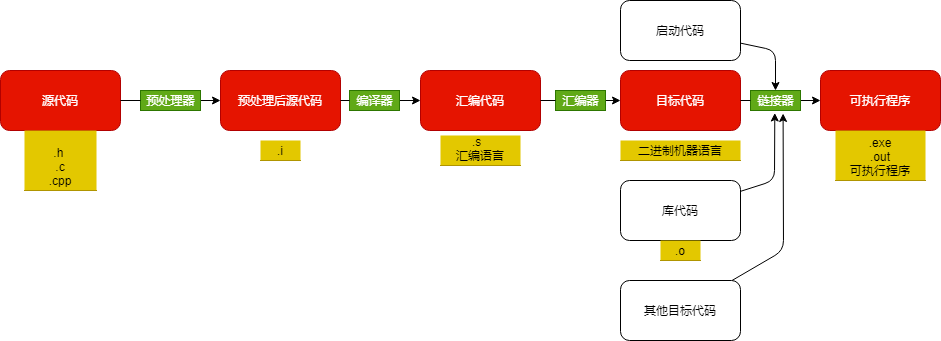

The diagram above was exported from draw.io. Its source (the exported page's mxGraphModel, read from the mxfile embedded in the PNG):
<mxGraphModel dx="1200" dy="1150" grid="1" gridSize="10" guides="1" tooltips="1" connect="1" arrows="1" fold="1" page="1" pageScale="1" pageWidth="827" pageHeight="1169" math="0" shadow="0">
  <root>
    <mxCell id="0" />
    <mxCell id="1" parent="0" />
    <mxCell id="4" value="" style="edgeStyle=none;html=1;startArrow=none;" parent="1" target="3" edge="1">
      <mxGeometry relative="1" as="geometry">
        <mxPoint x="260" y="140" as="sourcePoint" />
      </mxGeometry>
    </mxCell>
    <mxCell id="29" style="edgeStyle=none;html=1;startArrow=none;" parent="1" source="30" target="3" edge="1">
      <mxGeometry relative="1" as="geometry" />
    </mxCell>
    <mxCell id="2" value="源代码" style="rounded=1;whiteSpace=wrap;html=1;fillColor=#e51400;fontColor=#ffffff;strokeColor=#B20000;" parent="1" vertex="1">
      <mxGeometry x="40" y="110" width="120" height="60" as="geometry" />
    </mxCell>
    <mxCell id="6" value="" style="edgeStyle=none;html=1;startArrow=none;" parent="1" source="13" target="5" edge="1">
      <mxGeometry relative="1" as="geometry" />
    </mxCell>
    <mxCell id="3" value="预处理后源代码" style="whiteSpace=wrap;html=1;rounded=1;fillColor=#e51400;fontColor=#ffffff;strokeColor=#B20000;" parent="1" vertex="1">
      <mxGeometry x="260" y="110" width="120" height="60" as="geometry" />
    </mxCell>
    <mxCell id="8" value="" style="edgeStyle=none;html=1;startArrow=none;" parent="1" source="14" target="7" edge="1">
      <mxGeometry relative="1" as="geometry" />
    </mxCell>
    <mxCell id="5" value="汇编代码" style="whiteSpace=wrap;html=1;rounded=1;fillColor=#e51400;fontColor=#ffffff;strokeColor=#B20000;" parent="1" vertex="1">
      <mxGeometry x="460" y="110" width="120" height="60" as="geometry" />
    </mxCell>
    <mxCell id="10" value="" style="edgeStyle=none;html=1;startArrow=none;" parent="1" source="15" target="9" edge="1">
      <mxGeometry relative="1" as="geometry" />
    </mxCell>
    <mxCell id="7" value="目标代码" style="whiteSpace=wrap;html=1;rounded=1;fillColor=#e51400;fontColor=#ffffff;strokeColor=#B20000;" parent="1" vertex="1">
      <mxGeometry x="660" y="110" width="120" height="60" as="geometry" />
    </mxCell>
    <mxCell id="9" value="可执行程序" style="whiteSpace=wrap;html=1;rounded=1;fillColor=#e51400;fontColor=#ffffff;strokeColor=#B20000;" parent="1" vertex="1">
      <mxGeometry x="860" y="110" width="120" height="60" as="geometry" />
    </mxCell>
    <mxCell id="50" style="edgeStyle=none;html=1;" parent="1" source="19" target="15" edge="1">
      <mxGeometry relative="1" as="geometry">
        <Array as="points">
          <mxPoint x="815" y="90" />
        </Array>
      </mxGeometry>
    </mxCell>
    <mxCell id="19" value="启动代码" style="rounded=1;whiteSpace=wrap;html=1;" parent="1" vertex="1">
      <mxGeometry x="660" y="40" width="120" height="60" as="geometry" />
    </mxCell>
    <mxCell id="13" value="编译器" style="text;html=1;align=center;verticalAlign=middle;resizable=0;points=[];autosize=1;strokeColor=#2D7600;fillColor=#60a917;fontColor=#ffffff;" parent="1" vertex="1">
      <mxGeometry x="389" y="130" width="50" height="20" as="geometry" />
    </mxCell>
    <mxCell id="28" value="" style="edgeStyle=none;html=1;endArrow=none;" parent="1" source="3" target="13" edge="1">
      <mxGeometry relative="1" as="geometry">
        <mxPoint x="380" y="140" as="sourcePoint" />
        <mxPoint x="460" y="140" as="targetPoint" />
      </mxGeometry>
    </mxCell>
    <mxCell id="30" value="预处理器" style="text;html=1;align=center;verticalAlign=middle;resizable=0;points=[];autosize=1;strokeColor=#2D7600;fillColor=#60a917;fontColor=#ffffff;" parent="1" vertex="1">
      <mxGeometry x="180" y="130" width="60" height="20" as="geometry" />
    </mxCell>
    <mxCell id="31" value="" style="edgeStyle=none;html=1;endArrow=none;" parent="1" source="2" target="30" edge="1">
      <mxGeometry relative="1" as="geometry">
        <mxPoint x="159.9999999999999" y="140" as="sourcePoint" />
        <mxPoint x="260" y="140" as="targetPoint" />
      </mxGeometry>
    </mxCell>
    <mxCell id="14" value="汇编器" style="text;html=1;align=center;verticalAlign=middle;resizable=0;points=[];autosize=1;strokeColor=#2D7600;fillColor=#60a917;fontColor=#ffffff;" parent="1" vertex="1">
      <mxGeometry x="595" y="130" width="50" height="20" as="geometry" />
    </mxCell>
    <mxCell id="32" value="" style="edgeStyle=none;html=1;endArrow=none;" parent="1" source="5" target="14" edge="1">
      <mxGeometry relative="1" as="geometry">
        <mxPoint x="580" y="140" as="sourcePoint" />
        <mxPoint x="660" y="140" as="targetPoint" />
      </mxGeometry>
    </mxCell>
    <mxCell id="15" value="链接器" style="text;html=1;align=center;verticalAlign=middle;resizable=0;points=[];autosize=1;strokeColor=#2D7600;fillColor=#60a917;fontColor=#ffffff;" parent="1" vertex="1">
      <mxGeometry x="790" y="130" width="50" height="20" as="geometry" />
    </mxCell>
    <mxCell id="33" value="" style="edgeStyle=none;html=1;endArrow=none;" parent="1" source="7" target="15" edge="1">
      <mxGeometry relative="1" as="geometry">
        <mxPoint x="780" y="140" as="sourcePoint" />
        <mxPoint x="860.0000000000002" y="140" as="targetPoint" />
      </mxGeometry>
    </mxCell>
    <mxCell id="36" value=".i" style="whiteSpace=wrap;html=1;shape=partialRectangle;top=0;left=0;bottom=1;right=0;points=[[0,1],[1,1]];fillColor=#e3c800;align=center;verticalAlign=bottom;routingCenterY=0.5;snapToPoint=1;recursiveResize=0;autosize=1;treeFolding=1;treeMoving=1;newEdgeStyle={&quot;edgeStyle&quot;:&quot;entityRelationEdgeStyle&quot;,&quot;startArrow&quot;:&quot;none&quot;,&quot;endArrow&quot;:&quot;none&quot;,&quot;segment&quot;:10,&quot;curved&quot;:1};fontColor=#000000;strokeColor=#B09500;" parent="1" vertex="1">
      <mxGeometry x="300" y="180" width="40" height="20" as="geometry" />
    </mxCell>
    <mxCell id="39" value=".s&amp;nbsp; &lt;br&gt;汇编语言" style="whiteSpace=wrap;html=1;shape=partialRectangle;top=0;left=0;bottom=1;right=0;points=[[0,1],[1,1]];fillColor=#e3c800;align=center;verticalAlign=bottom;routingCenterY=0.5;snapToPoint=1;recursiveResize=0;autosize=1;treeFolding=1;treeMoving=1;newEdgeStyle={&quot;edgeStyle&quot;:&quot;entityRelationEdgeStyle&quot;,&quot;startArrow&quot;:&quot;none&quot;,&quot;endArrow&quot;:&quot;none&quot;,&quot;segment&quot;:10,&quot;curved&quot;:1};fontColor=#000000;strokeColor=#B09500;" parent="1" vertex="1">
      <mxGeometry x="480" y="175" width="80" height="30" as="geometry" />
    </mxCell>
    <mxCell id="41" value=".h&amp;nbsp;&lt;br&gt;.c&lt;br&gt;.cpp" style="whiteSpace=wrap;html=1;shape=partialRectangle;top=0;left=0;bottom=1;right=0;points=[[0,1],[1,1]];align=center;verticalAlign=bottom;routingCenterY=0.5;snapToPoint=1;recursiveResize=0;autosize=1;treeFolding=1;treeMoving=1;newEdgeStyle={&quot;edgeStyle&quot;:&quot;entityRelationEdgeStyle&quot;,&quot;startArrow&quot;:&quot;none&quot;,&quot;endArrow&quot;:&quot;none&quot;,&quot;segment&quot;:10,&quot;curved&quot;:1};fillColor=#e3c800;strokeColor=#B09500;fontColor=#000000;" parent="1" vertex="1">
      <mxGeometry x="64" y="170" width="72" height="60" as="geometry" />
    </mxCell>
    <mxCell id="51" style="edgeStyle=none;html=1;entryX=0.486;entryY=1.126;entryDx=0;entryDy=0;entryPerimeter=0;" parent="1" source="45" target="15" edge="1">
      <mxGeometry relative="1" as="geometry">
        <Array as="points">
          <mxPoint x="814" y="220" />
        </Array>
      </mxGeometry>
    </mxCell>
    <mxCell id="45" value="库代码" style="rounded=1;whiteSpace=wrap;html=1;" parent="1" vertex="1">
      <mxGeometry x="660" y="220" width="120" height="60" as="geometry" />
    </mxCell>
    <mxCell id="52" style="edgeStyle=none;html=1;entryX=0.652;entryY=1.149;entryDx=0;entryDy=0;entryPerimeter=0;" parent="1" source="46" target="15" edge="1">
      <mxGeometry relative="1" as="geometry">
        <Array as="points">
          <mxPoint x="823" y="290" />
        </Array>
      </mxGeometry>
    </mxCell>
    <mxCell id="46" value="其他目标代码" style="rounded=1;whiteSpace=wrap;html=1;" parent="1" vertex="1">
      <mxGeometry x="660" y="320" width="120" height="60" as="geometry" />
    </mxCell>
    <mxCell id="48" value="二进制机器语言" style="whiteSpace=wrap;html=1;shape=partialRectangle;top=0;left=0;bottom=1;right=0;points=[[0,1],[1,1]];fillColor=#e3c800;align=center;verticalAlign=bottom;routingCenterY=0.5;snapToPoint=1;recursiveResize=0;autosize=1;treeFolding=1;treeMoving=1;newEdgeStyle={&quot;edgeStyle&quot;:&quot;entityRelationEdgeStyle&quot;,&quot;startArrow&quot;:&quot;none&quot;,&quot;endArrow&quot;:&quot;none&quot;,&quot;segment&quot;:10,&quot;curved&quot;:1};fontColor=#000000;strokeColor=#B09500;" parent="1" vertex="1">
      <mxGeometry x="660" y="180" width="120" height="20" as="geometry" />
    </mxCell>
    <mxCell id="53" value=".exe&lt;br&gt;.out&lt;br&gt;可执行程序" style="whiteSpace=wrap;html=1;shape=partialRectangle;top=0;left=0;bottom=1;right=0;points=[[0,1],[1,1]];fillColor=#e3c800;align=center;verticalAlign=bottom;routingCenterY=0.5;snapToPoint=1;recursiveResize=0;autosize=1;treeFolding=1;treeMoving=1;newEdgeStyle={&quot;edgeStyle&quot;:&quot;entityRelationEdgeStyle&quot;,&quot;startArrow&quot;:&quot;none&quot;,&quot;endArrow&quot;:&quot;none&quot;,&quot;segment&quot;:10,&quot;curved&quot;:1};fontColor=#000000;strokeColor=#B09500;" parent="1" vertex="1">
      <mxGeometry x="875" y="170" width="90" height="50" as="geometry" />
    </mxCell>
    <mxCell id="55" value=".o" style="whiteSpace=wrap;html=1;shape=partialRectangle;top=0;left=0;bottom=1;right=0;points=[[0,1],[1,1]];fillColor=#e3c800;align=center;verticalAlign=bottom;routingCenterY=0.5;snapToPoint=1;recursiveResize=0;autosize=1;treeFolding=1;treeMoving=1;newEdgeStyle={&quot;edgeStyle&quot;:&quot;entityRelationEdgeStyle&quot;,&quot;startArrow&quot;:&quot;none&quot;,&quot;endArrow&quot;:&quot;none&quot;,&quot;segment&quot;:10,&quot;curved&quot;:1};fontColor=#000000;strokeColor=#B09500;" parent="1" vertex="1">
      <mxGeometry x="700.0000000000001" y="280" width="40" height="20" as="geometry" />
    </mxCell>
  </root>
</mxGraphModel>